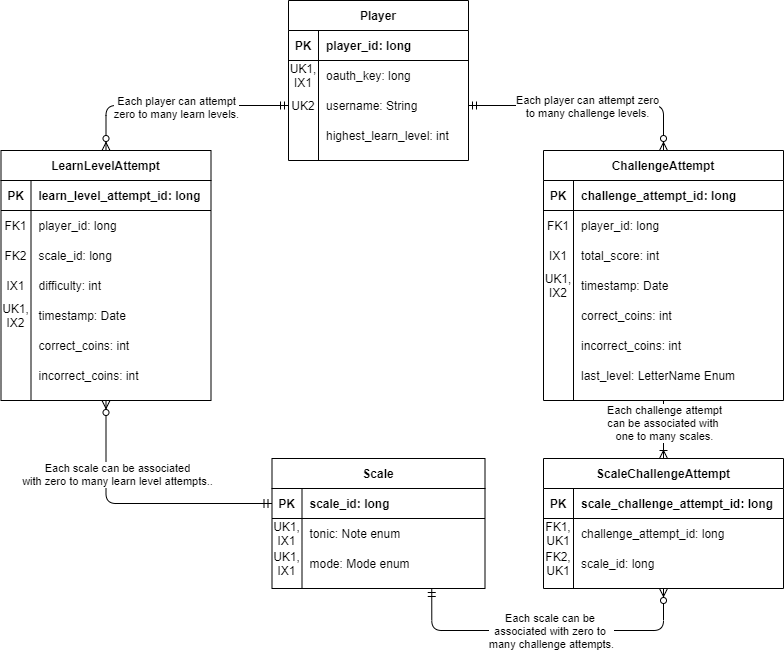

The diagram above was exported from draw.io. Its source (the exported page's mxGraphModel, read from the mxfile embedded in the PNG):
<mxGraphModel dx="460" dy="752" grid="1" gridSize="10" guides="1" tooltips="1" connect="1" arrows="1" fold="1" page="1" pageScale="1" pageWidth="850" pageHeight="1100" math="0" shadow="0">
  <root>
    <mxCell id="0" />
    <mxCell id="1" parent="0" />
    <mxCell id="2" style="edgeStyle=orthogonalEdgeStyle;orthogonalLoop=1;jettySize=auto;html=1;endArrow=ERmandOne;endFill=0;startArrow=ERzeroToMany;startFill=1;exitX=0.5;exitY=1;exitDx=0;exitDy=0;entryX=0;entryY=0.5;entryDx=0;entryDy=0;rounded=1;" edge="1" source="32" parent="1">
      <mxGeometry relative="1" as="geometry">
        <mxPoint x="236" y="444" as="sourcePoint" />
        <mxPoint x="305.5" y="563" as="targetPoint" />
        <Array as="points">
          <mxPoint x="140" y="563" />
        </Array>
      </mxGeometry>
    </mxCell>
    <mxCell id="3" value="Each scale can be associated&lt;br&gt;with zero to many learn level attempts.." style="edgeLabel;html=1;align=center;verticalAlign=middle;resizable=0;points=[];" vertex="1" connectable="0" parent="2">
      <mxGeometry x="-0.2342" y="12" relative="1" as="geometry">
        <mxPoint x="10.5" y="-18" as="offset" />
      </mxGeometry>
    </mxCell>
    <mxCell id="4" style="edgeStyle=orthogonalEdgeStyle;rounded=1;orthogonalLoop=1;jettySize=auto;html=1;startArrow=ERoneToMany;startFill=0;endArrow=ERmandOne;endFill=0;entryX=0.5;entryY=1;entryDx=0;entryDy=0;exitX=0.5;exitY=0;exitDx=0;exitDy=0;" edge="1" source="8" target="67" parent="1">
      <mxGeometry relative="1" as="geometry">
        <mxPoint x="577" y="494" as="targetPoint" />
        <mxPoint x="667" y="538" as="sourcePoint" />
      </mxGeometry>
    </mxCell>
    <mxCell id="5" value="Each challenge attempt&lt;br&gt;can be associated with &lt;br&gt;one to many scales." style="edgeLabel;html=1;align=center;verticalAlign=middle;resizable=0;points=[];" vertex="1" connectable="0" parent="4">
      <mxGeometry x="-0.2034" relative="1" as="geometry">
        <mxPoint y="-13" as="offset" />
      </mxGeometry>
    </mxCell>
    <mxCell id="6" style="edgeStyle=orthogonalEdgeStyle;orthogonalLoop=1;jettySize=auto;html=1;exitX=0.5;exitY=0;exitDx=0;exitDy=0;entryX=0;entryY=0.5;entryDx=0;entryDy=0;startArrow=ERzeroToMany;startFill=1;endArrow=ERmandOne;endFill=0;" edge="1" source="32" target="61" parent="1">
      <mxGeometry relative="1" as="geometry" />
    </mxCell>
    <mxCell id="7" value="Each player can attempt&lt;br&gt;zero to many learn levels." style="edgeLabel;html=1;align=center;verticalAlign=middle;resizable=0;points=[];" vertex="1" connectable="0" parent="6">
      <mxGeometry x="0.0066" y="-1" relative="1" as="geometry">
        <mxPoint as="offset" />
      </mxGeometry>
    </mxCell>
    <mxCell id="8" value="ScaleChallengeAttempt" style="shape=table;startSize=30;container=1;collapsible=1;childLayout=tableLayout;fixedRows=1;rowLines=0;fontStyle=1;align=center;resizeLast=1;" vertex="1" parent="1">
      <mxGeometry x="577" y="518" width="240" height="130" as="geometry" />
    </mxCell>
    <mxCell id="9" value="" style="shape=partialRectangle;collapsible=0;dropTarget=0;pointerEvents=0;fillColor=none;top=0;left=0;bottom=1;right=0;points=[[0,0.5],[1,0.5]];portConstraint=eastwest;" vertex="1" parent="8">
      <mxGeometry y="30" width="240" height="30" as="geometry" />
    </mxCell>
    <mxCell id="10" value="PK" style="shape=partialRectangle;connectable=0;fillColor=none;top=0;left=0;bottom=0;right=0;fontStyle=1;overflow=hidden;" vertex="1" parent="9">
      <mxGeometry width="30" height="30" as="geometry" />
    </mxCell>
    <mxCell id="11" value="scale_challenge_attempt_id: long" style="shape=partialRectangle;connectable=0;fillColor=none;top=0;left=0;bottom=0;right=0;align=left;spacingLeft=6;fontStyle=1;overflow=hidden;" vertex="1" parent="9">
      <mxGeometry x="30" width="210" height="30" as="geometry" />
    </mxCell>
    <mxCell id="12" value="" style="shape=partialRectangle;collapsible=0;dropTarget=0;pointerEvents=0;fillColor=none;top=0;left=0;bottom=0;right=0;points=[[0,0.5],[1,0.5]];portConstraint=eastwest;" vertex="1" parent="8">
      <mxGeometry y="60" width="240" height="30" as="geometry" />
    </mxCell>
    <mxCell id="13" value="FK1,&#10;UK1" style="shape=partialRectangle;connectable=0;fillColor=none;top=0;left=0;bottom=0;right=0;editable=1;overflow=hidden;" vertex="1" parent="12">
      <mxGeometry width="30" height="30" as="geometry" />
    </mxCell>
    <mxCell id="14" value="challenge_attempt_id: long" style="shape=partialRectangle;connectable=0;fillColor=none;top=0;left=0;bottom=0;right=0;align=left;spacingLeft=6;overflow=hidden;fontStyle=0" vertex="1" parent="12">
      <mxGeometry x="30" width="210" height="30" as="geometry" />
    </mxCell>
    <mxCell id="15" value="" style="shape=partialRectangle;collapsible=0;dropTarget=0;pointerEvents=0;fillColor=none;top=0;left=0;bottom=0;right=0;points=[[0,0.5],[1,0.5]];portConstraint=eastwest;" vertex="1" parent="8">
      <mxGeometry y="90" width="240" height="30" as="geometry" />
    </mxCell>
    <mxCell id="16" value="FK2,&#10;UK1" style="shape=partialRectangle;connectable=0;fillColor=none;top=0;left=0;bottom=0;right=0;editable=1;overflow=hidden;" vertex="1" parent="15">
      <mxGeometry width="30" height="30" as="geometry" />
    </mxCell>
    <mxCell id="17" value="scale_id: long" style="shape=partialRectangle;connectable=0;fillColor=none;top=0;left=0;bottom=0;right=0;align=left;spacingLeft=6;overflow=hidden;" vertex="1" parent="15">
      <mxGeometry x="30" width="210" height="30" as="geometry" />
    </mxCell>
    <mxCell id="18" style="orthogonalLoop=1;jettySize=auto;html=1;exitX=0.75;exitY=1;exitDx=0;exitDy=0;entryX=0.5;entryY=1;entryDx=0;entryDy=0;startArrow=ERmandOne;startFill=0;endArrow=ERzeroToMany;endFill=1;edgeStyle=orthogonalEdgeStyle;" edge="1" source="22" target="8" parent="1">
      <mxGeometry relative="1" as="geometry">
        <Array as="points">
          <mxPoint x="465" y="690" />
          <mxPoint x="697" y="690" />
        </Array>
      </mxGeometry>
    </mxCell>
    <mxCell id="19" value="Each scale can be &lt;br&gt;associated with zero to &lt;br&gt;many challenge attempts." style="edgeLabel;html=1;align=center;verticalAlign=middle;resizable=0;points=[];" vertex="1" connectable="0" parent="18">
      <mxGeometry x="0.1697" y="30" relative="1" as="geometry">
        <mxPoint x="-23.5" y="30" as="offset" />
      </mxGeometry>
    </mxCell>
    <mxCell id="20" style="edgeStyle=orthogonalEdgeStyle;orthogonalLoop=1;jettySize=auto;html=1;exitX=1;exitY=0.5;exitDx=0;exitDy=0;entryX=0.5;entryY=0;entryDx=0;entryDy=0;startArrow=ERmandOne;startFill=0;endArrow=ERzeroToMany;endFill=1;" edge="1" source="61" target="67" parent="1">
      <mxGeometry relative="1" as="geometry">
        <mxPoint x="502" y="193" as="sourcePoint" />
        <mxPoint x="685" y="267.0899999999999" as="targetPoint" />
      </mxGeometry>
    </mxCell>
    <mxCell id="21" value="Each player can attempt zero&lt;br&gt;to many challenge levels." style="edgeLabel;html=1;align=center;verticalAlign=middle;resizable=0;points=[];" vertex="1" connectable="0" parent="20">
      <mxGeometry x="0.4417" y="-1" relative="1" as="geometry">
        <mxPoint x="-55" y="-1" as="offset" />
      </mxGeometry>
    </mxCell>
    <mxCell id="22" value="Scale" style="shape=table;startSize=30;container=1;collapsible=1;childLayout=tableLayout;fixedRows=1;rowLines=0;fontStyle=1;align=center;resizeLast=1;" vertex="1" parent="1">
      <mxGeometry x="305.5" y="518" width="213" height="130" as="geometry" />
    </mxCell>
    <mxCell id="23" value="" style="shape=partialRectangle;collapsible=0;dropTarget=0;pointerEvents=0;fillColor=none;top=0;left=0;bottom=1;right=0;points=[[0,0.5],[1,0.5]];portConstraint=eastwest;" vertex="1" parent="22">
      <mxGeometry y="30" width="213" height="30" as="geometry" />
    </mxCell>
    <mxCell id="24" value="PK" style="shape=partialRectangle;connectable=0;fillColor=none;top=0;left=0;bottom=0;right=0;fontStyle=1;overflow=hidden;" vertex="1" parent="23">
      <mxGeometry width="30" height="30" as="geometry" />
    </mxCell>
    <mxCell id="25" value="scale_id: long" style="shape=partialRectangle;connectable=0;fillColor=none;top=0;left=0;bottom=0;right=0;align=left;spacingLeft=6;fontStyle=1;overflow=hidden;" vertex="1" parent="23">
      <mxGeometry x="30" width="183" height="30" as="geometry" />
    </mxCell>
    <mxCell id="26" value="" style="shape=partialRectangle;collapsible=0;dropTarget=0;pointerEvents=0;fillColor=none;top=0;left=0;bottom=0;right=0;points=[[0,0.5],[1,0.5]];portConstraint=eastwest;" vertex="1" parent="22">
      <mxGeometry y="60" width="213" height="30" as="geometry" />
    </mxCell>
    <mxCell id="27" value="UK1,&#10;IX1" style="shape=partialRectangle;connectable=0;fillColor=none;top=0;left=0;bottom=0;right=0;editable=1;overflow=hidden;" vertex="1" parent="26">
      <mxGeometry width="30" height="30" as="geometry" />
    </mxCell>
    <mxCell id="28" value="tonic: Note enum" style="shape=partialRectangle;connectable=0;fillColor=none;top=0;left=0;bottom=0;right=0;align=left;spacingLeft=6;overflow=hidden;" vertex="1" parent="26">
      <mxGeometry x="30" width="183" height="30" as="geometry" />
    </mxCell>
    <mxCell id="29" value="" style="shape=partialRectangle;collapsible=0;dropTarget=0;pointerEvents=0;fillColor=none;top=0;left=0;bottom=0;right=0;points=[[0,0.5],[1,0.5]];portConstraint=eastwest;" vertex="1" parent="22">
      <mxGeometry y="90" width="213" height="30" as="geometry" />
    </mxCell>
    <mxCell id="30" value="UK1,&#10;IX1" style="shape=partialRectangle;connectable=0;fillColor=none;top=0;left=0;bottom=0;right=0;editable=1;overflow=hidden;" vertex="1" parent="29">
      <mxGeometry width="30" height="30" as="geometry" />
    </mxCell>
    <mxCell id="31" value="mode: Mode enum" style="shape=partialRectangle;connectable=0;fillColor=none;top=0;left=0;bottom=0;right=0;align=left;spacingLeft=6;overflow=hidden;" vertex="1" parent="29">
      <mxGeometry x="30" width="183" height="30" as="geometry" />
    </mxCell>
    <mxCell id="32" value="LearnLevelAttempt" style="shape=table;startSize=30;container=1;collapsible=1;childLayout=tableLayout;fixedRows=1;rowLines=0;fontStyle=1;align=center;resizeLast=1;" vertex="1" parent="1">
      <mxGeometry x="34.5" y="210" width="210" height="250" as="geometry" />
    </mxCell>
    <mxCell id="33" value="" style="shape=partialRectangle;collapsible=0;dropTarget=0;pointerEvents=0;fillColor=none;top=0;left=0;bottom=1;right=0;points=[[0,0.5],[1,0.5]];portConstraint=eastwest;" vertex="1" parent="32">
      <mxGeometry y="30" width="210" height="30" as="geometry" />
    </mxCell>
    <mxCell id="34" value="PK" style="shape=partialRectangle;connectable=0;fillColor=none;top=0;left=0;bottom=0;right=0;fontStyle=1;overflow=hidden;" vertex="1" parent="33">
      <mxGeometry width="30" height="30" as="geometry" />
    </mxCell>
    <mxCell id="35" value="learn_level_attempt_id: long" style="shape=partialRectangle;connectable=0;fillColor=none;top=0;left=0;bottom=0;right=0;align=left;spacingLeft=6;fontStyle=1;overflow=hidden;" vertex="1" parent="33">
      <mxGeometry x="30" width="180" height="30" as="geometry" />
    </mxCell>
    <mxCell id="36" value="" style="shape=partialRectangle;collapsible=0;dropTarget=0;pointerEvents=0;fillColor=none;top=0;left=0;bottom=0;right=0;points=[[0,0.5],[1,0.5]];portConstraint=eastwest;" vertex="1" parent="32">
      <mxGeometry y="60" width="210" height="30" as="geometry" />
    </mxCell>
    <mxCell id="37" value="FK1" style="shape=partialRectangle;connectable=0;fillColor=none;top=0;left=0;bottom=0;right=0;editable=1;overflow=hidden;" vertex="1" parent="36">
      <mxGeometry width="30" height="30" as="geometry" />
    </mxCell>
    <mxCell id="38" value="player_id: long" style="shape=partialRectangle;connectable=0;fillColor=none;top=0;left=0;bottom=0;right=0;align=left;spacingLeft=6;overflow=hidden;" vertex="1" parent="36">
      <mxGeometry x="30" width="180" height="30" as="geometry" />
    </mxCell>
    <mxCell id="39" value="" style="shape=partialRectangle;collapsible=0;dropTarget=0;pointerEvents=0;fillColor=none;top=0;left=0;bottom=0;right=0;points=[[0,0.5],[1,0.5]];portConstraint=eastwest;" vertex="1" parent="32">
      <mxGeometry y="90" width="210" height="30" as="geometry" />
    </mxCell>
    <mxCell id="40" value="FK2" style="shape=partialRectangle;connectable=0;fillColor=none;top=0;left=0;bottom=0;right=0;editable=1;overflow=hidden;" vertex="1" parent="39">
      <mxGeometry width="30" height="30" as="geometry" />
    </mxCell>
    <mxCell id="41" value="scale_id: long" style="shape=partialRectangle;connectable=0;fillColor=none;top=0;left=0;bottom=0;right=0;align=left;spacingLeft=6;overflow=hidden;" vertex="1" parent="39">
      <mxGeometry x="30" width="180" height="30" as="geometry" />
    </mxCell>
    <mxCell id="42" value="" style="shape=partialRectangle;collapsible=0;dropTarget=0;pointerEvents=0;fillColor=none;top=0;left=0;bottom=0;right=0;points=[[0,0.5],[1,0.5]];portConstraint=eastwest;" vertex="1" parent="32">
      <mxGeometry y="120" width="210" height="30" as="geometry" />
    </mxCell>
    <mxCell id="43" value="IX1" style="shape=partialRectangle;connectable=0;fillColor=none;top=0;left=0;bottom=0;right=0;editable=1;overflow=hidden;" vertex="1" parent="42">
      <mxGeometry width="30" height="30" as="geometry" />
    </mxCell>
    <mxCell id="44" value="difficulty: int" style="shape=partialRectangle;connectable=0;fillColor=none;top=0;left=0;bottom=0;right=0;align=left;spacingLeft=6;overflow=hidden;" vertex="1" parent="42">
      <mxGeometry x="30" width="180" height="30" as="geometry" />
    </mxCell>
    <mxCell id="45" value="" style="shape=partialRectangle;collapsible=0;dropTarget=0;pointerEvents=0;fillColor=none;top=0;left=0;bottom=0;right=0;points=[[0,0.5],[1,0.5]];portConstraint=eastwest;" vertex="1" parent="32">
      <mxGeometry y="150" width="210" height="30" as="geometry" />
    </mxCell>
    <mxCell id="46" value="UK1,&#10;IX2" style="shape=partialRectangle;connectable=0;fillColor=none;top=0;left=0;bottom=0;right=0;editable=1;overflow=hidden;" vertex="1" parent="45">
      <mxGeometry width="30" height="30" as="geometry" />
    </mxCell>
    <mxCell id="47" value="timestamp: Date" style="shape=partialRectangle;connectable=0;fillColor=none;top=0;left=0;bottom=0;right=0;align=left;spacingLeft=6;overflow=hidden;" vertex="1" parent="45">
      <mxGeometry x="30" width="180" height="30" as="geometry" />
    </mxCell>
    <mxCell id="48" value="" style="shape=partialRectangle;collapsible=0;dropTarget=0;pointerEvents=0;fillColor=none;top=0;left=0;bottom=0;right=0;points=[[0,0.5],[1,0.5]];portConstraint=eastwest;" vertex="1" parent="32">
      <mxGeometry y="180" width="210" height="30" as="geometry" />
    </mxCell>
    <mxCell id="49" value="" style="shape=partialRectangle;connectable=0;fillColor=none;top=0;left=0;bottom=0;right=0;editable=1;overflow=hidden;" vertex="1" parent="48">
      <mxGeometry width="30" height="30" as="geometry" />
    </mxCell>
    <mxCell id="50" value="correct_coins: int" style="shape=partialRectangle;connectable=0;fillColor=none;top=0;left=0;bottom=0;right=0;align=left;spacingLeft=6;overflow=hidden;" vertex="1" parent="48">
      <mxGeometry x="30" width="180" height="30" as="geometry" />
    </mxCell>
    <mxCell id="51" value="" style="shape=partialRectangle;collapsible=0;dropTarget=0;pointerEvents=0;fillColor=none;top=0;left=0;bottom=0;right=0;points=[[0,0.5],[1,0.5]];portConstraint=eastwest;" vertex="1" parent="32">
      <mxGeometry y="210" width="210" height="30" as="geometry" />
    </mxCell>
    <mxCell id="52" value="" style="shape=partialRectangle;connectable=0;fillColor=none;top=0;left=0;bottom=0;right=0;editable=1;overflow=hidden;" vertex="1" parent="51">
      <mxGeometry width="30" height="30" as="geometry" />
    </mxCell>
    <mxCell id="53" value="incorrect_coins: int" style="shape=partialRectangle;connectable=0;fillColor=none;top=0;left=0;bottom=0;right=0;align=left;spacingLeft=6;overflow=hidden;" vertex="1" parent="51">
      <mxGeometry x="30" width="180" height="30" as="geometry" />
    </mxCell>
    <mxCell id="54" value="Player" style="shape=table;startSize=30;container=1;collapsible=1;childLayout=tableLayout;fixedRows=1;rowLines=0;fontStyle=1;align=center;resizeLast=1;" vertex="1" parent="1">
      <mxGeometry x="322" y="60" width="180" height="160" as="geometry" />
    </mxCell>
    <mxCell id="55" value="" style="shape=partialRectangle;collapsible=0;dropTarget=0;pointerEvents=0;fillColor=none;top=0;left=0;bottom=1;right=0;points=[[0,0.5],[1,0.5]];portConstraint=eastwest;" vertex="1" parent="54">
      <mxGeometry y="30" width="180" height="30" as="geometry" />
    </mxCell>
    <mxCell id="56" value="PK" style="shape=partialRectangle;connectable=0;fillColor=none;top=0;left=0;bottom=0;right=0;fontStyle=1;overflow=hidden;" vertex="1" parent="55">
      <mxGeometry width="30" height="30" as="geometry" />
    </mxCell>
    <mxCell id="57" value="player_id: long" style="shape=partialRectangle;connectable=0;fillColor=none;top=0;left=0;bottom=0;right=0;align=left;spacingLeft=6;fontStyle=1;overflow=hidden;" vertex="1" parent="55">
      <mxGeometry x="30" width="150" height="30" as="geometry" />
    </mxCell>
    <mxCell id="58" value="" style="shape=partialRectangle;collapsible=0;dropTarget=0;pointerEvents=0;fillColor=none;top=0;left=0;bottom=0;right=0;points=[[0,0.5],[1,0.5]];portConstraint=eastwest;" vertex="1" parent="54">
      <mxGeometry y="60" width="180" height="30" as="geometry" />
    </mxCell>
    <mxCell id="59" value="UK1,&#10;IX1" style="shape=partialRectangle;connectable=0;fillColor=none;top=0;left=0;bottom=0;right=0;editable=1;overflow=hidden;" vertex="1" parent="58">
      <mxGeometry width="30" height="30" as="geometry" />
    </mxCell>
    <mxCell id="60" value="oauth_key: long" style="shape=partialRectangle;connectable=0;fillColor=none;top=0;left=0;bottom=0;right=0;align=left;spacingLeft=6;overflow=hidden;" vertex="1" parent="58">
      <mxGeometry x="30" width="150" height="30" as="geometry" />
    </mxCell>
    <mxCell id="61" value="" style="shape=partialRectangle;collapsible=0;dropTarget=0;pointerEvents=0;fillColor=none;top=0;left=0;bottom=0;right=0;points=[[0,0.5],[1,0.5]];portConstraint=eastwest;" vertex="1" parent="54">
      <mxGeometry y="90" width="180" height="30" as="geometry" />
    </mxCell>
    <mxCell id="62" value="UK2" style="shape=partialRectangle;connectable=0;fillColor=none;top=0;left=0;bottom=0;right=0;editable=1;overflow=hidden;" vertex="1" parent="61">
      <mxGeometry width="30" height="30" as="geometry" />
    </mxCell>
    <mxCell id="63" value="username: String" style="shape=partialRectangle;connectable=0;fillColor=none;top=0;left=0;bottom=0;right=0;align=left;spacingLeft=6;overflow=hidden;" vertex="1" parent="61">
      <mxGeometry x="30" width="150" height="30" as="geometry" />
    </mxCell>
    <mxCell id="64" value="" style="shape=partialRectangle;collapsible=0;dropTarget=0;pointerEvents=0;fillColor=none;top=0;left=0;bottom=0;right=0;points=[[0,0.5],[1,0.5]];portConstraint=eastwest;" vertex="1" parent="54">
      <mxGeometry y="120" width="180" height="30" as="geometry" />
    </mxCell>
    <mxCell id="65" value="" style="shape=partialRectangle;connectable=0;fillColor=none;top=0;left=0;bottom=0;right=0;editable=1;overflow=hidden;" vertex="1" parent="64">
      <mxGeometry width="30" height="30" as="geometry" />
    </mxCell>
    <mxCell id="66" value="highest_learn_level: int" style="shape=partialRectangle;connectable=0;fillColor=none;top=0;left=0;bottom=0;right=0;align=left;spacingLeft=6;overflow=hidden;" vertex="1" parent="64">
      <mxGeometry x="30" width="150" height="30" as="geometry" />
    </mxCell>
    <mxCell id="67" value="ChallengeAttempt" style="shape=table;startSize=30;container=1;collapsible=1;childLayout=tableLayout;fixedRows=1;rowLines=0;fontStyle=1;align=center;resizeLast=1;" vertex="1" parent="1">
      <mxGeometry x="577" y="210" width="240" height="250" as="geometry" />
    </mxCell>
    <mxCell id="68" value="" style="shape=partialRectangle;collapsible=0;dropTarget=0;pointerEvents=0;fillColor=none;top=0;left=0;bottom=1;right=0;points=[[0,0.5],[1,0.5]];portConstraint=eastwest;" vertex="1" parent="67">
      <mxGeometry y="30" width="240" height="30" as="geometry" />
    </mxCell>
    <mxCell id="69" value="PK" style="shape=partialRectangle;connectable=0;fillColor=none;top=0;left=0;bottom=0;right=0;fontStyle=1;overflow=hidden;" vertex="1" parent="68">
      <mxGeometry width="30" height="30" as="geometry" />
    </mxCell>
    <mxCell id="70" value="challenge_attempt_id: long" style="shape=partialRectangle;connectable=0;fillColor=none;top=0;left=0;bottom=0;right=0;align=left;spacingLeft=6;fontStyle=1;overflow=hidden;" vertex="1" parent="68">
      <mxGeometry x="30" width="210" height="30" as="geometry" />
    </mxCell>
    <mxCell id="71" value="" style="shape=partialRectangle;collapsible=0;dropTarget=0;pointerEvents=0;fillColor=none;top=0;left=0;bottom=0;right=0;points=[[0,0.5],[1,0.5]];portConstraint=eastwest;" vertex="1" parent="67">
      <mxGeometry y="60" width="240" height="30" as="geometry" />
    </mxCell>
    <mxCell id="72" value="FK1" style="shape=partialRectangle;connectable=0;fillColor=none;top=0;left=0;bottom=0;right=0;editable=1;overflow=hidden;" vertex="1" parent="71">
      <mxGeometry width="30" height="30" as="geometry" />
    </mxCell>
    <mxCell id="73" value="player_id: long" style="shape=partialRectangle;connectable=0;fillColor=none;top=0;left=0;bottom=0;right=0;align=left;spacingLeft=6;overflow=hidden;" vertex="1" parent="71">
      <mxGeometry x="30" width="210" height="30" as="geometry" />
    </mxCell>
    <mxCell id="74" value="" style="shape=partialRectangle;collapsible=0;dropTarget=0;pointerEvents=0;fillColor=none;top=0;left=0;bottom=0;right=0;points=[[0,0.5],[1,0.5]];portConstraint=eastwest;" vertex="1" parent="67">
      <mxGeometry y="90" width="240" height="30" as="geometry" />
    </mxCell>
    <mxCell id="75" value="IX1" style="shape=partialRectangle;connectable=0;fillColor=none;top=0;left=0;bottom=0;right=0;editable=1;overflow=hidden;" vertex="1" parent="74">
      <mxGeometry width="30" height="30" as="geometry" />
    </mxCell>
    <mxCell id="76" value="total_score: int" style="shape=partialRectangle;connectable=0;fillColor=none;top=0;left=0;bottom=0;right=0;align=left;spacingLeft=6;overflow=hidden;" vertex="1" parent="74">
      <mxGeometry x="30" width="210" height="30" as="geometry" />
    </mxCell>
    <mxCell id="77" value="" style="shape=partialRectangle;collapsible=0;dropTarget=0;pointerEvents=0;fillColor=none;top=0;left=0;bottom=0;right=0;points=[[0,0.5],[1,0.5]];portConstraint=eastwest;" vertex="1" parent="67">
      <mxGeometry y="120" width="240" height="30" as="geometry" />
    </mxCell>
    <mxCell id="78" value="UK1,&#10;IX2" style="shape=partialRectangle;connectable=0;fillColor=none;top=0;left=0;bottom=0;right=0;editable=1;overflow=hidden;" vertex="1" parent="77">
      <mxGeometry width="30" height="30" as="geometry" />
    </mxCell>
    <mxCell id="79" value="timestamp: Date" style="shape=partialRectangle;connectable=0;fillColor=none;top=0;left=0;bottom=0;right=0;align=left;spacingLeft=6;overflow=hidden;" vertex="1" parent="77">
      <mxGeometry x="30" width="210" height="30" as="geometry" />
    </mxCell>
    <mxCell id="80" value="" style="shape=partialRectangle;collapsible=0;dropTarget=0;pointerEvents=0;fillColor=none;top=0;left=0;bottom=0;right=0;points=[[0,0.5],[1,0.5]];portConstraint=eastwest;" vertex="1" parent="67">
      <mxGeometry y="150" width="240" height="30" as="geometry" />
    </mxCell>
    <mxCell id="81" value="" style="shape=partialRectangle;connectable=0;fillColor=none;top=0;left=0;bottom=0;right=0;editable=1;overflow=hidden;" vertex="1" parent="80">
      <mxGeometry width="30" height="30" as="geometry" />
    </mxCell>
    <mxCell id="82" value="correct_coins: int" style="shape=partialRectangle;connectable=0;fillColor=none;top=0;left=0;bottom=0;right=0;align=left;spacingLeft=6;overflow=hidden;" vertex="1" parent="80">
      <mxGeometry x="30" width="210" height="30" as="geometry" />
    </mxCell>
    <mxCell id="83" value="" style="shape=partialRectangle;collapsible=0;dropTarget=0;pointerEvents=0;fillColor=none;top=0;left=0;bottom=0;right=0;points=[[0,0.5],[1,0.5]];portConstraint=eastwest;" vertex="1" parent="67">
      <mxGeometry y="180" width="240" height="30" as="geometry" />
    </mxCell>
    <mxCell id="84" value="" style="shape=partialRectangle;connectable=0;fillColor=none;top=0;left=0;bottom=0;right=0;editable=1;overflow=hidden;" vertex="1" parent="83">
      <mxGeometry width="30" height="30" as="geometry" />
    </mxCell>
    <mxCell id="85" value="incorrect_coins: int" style="shape=partialRectangle;connectable=0;fillColor=none;top=0;left=0;bottom=0;right=0;align=left;spacingLeft=6;overflow=hidden;" vertex="1" parent="83">
      <mxGeometry x="30" width="210" height="30" as="geometry" />
    </mxCell>
    <mxCell id="86" style="shape=partialRectangle;collapsible=0;dropTarget=0;pointerEvents=0;fillColor=none;top=0;left=0;bottom=0;right=0;points=[[0,0.5],[1,0.5]];portConstraint=eastwest;" vertex="1" parent="67">
      <mxGeometry y="210" width="240" height="30" as="geometry" />
    </mxCell>
    <mxCell id="87" style="shape=partialRectangle;connectable=0;fillColor=none;top=0;left=0;bottom=0;right=0;editable=1;overflow=hidden;" vertex="1" parent="86">
      <mxGeometry width="30" height="30" as="geometry" />
    </mxCell>
    <mxCell id="88" value="last_level: LetterName Enum" style="shape=partialRectangle;connectable=0;fillColor=none;top=0;left=0;bottom=0;right=0;align=left;spacingLeft=6;overflow=hidden;" vertex="1" parent="86">
      <mxGeometry x="30" width="210" height="30" as="geometry" />
    </mxCell>
  </root>
</mxGraphModel>